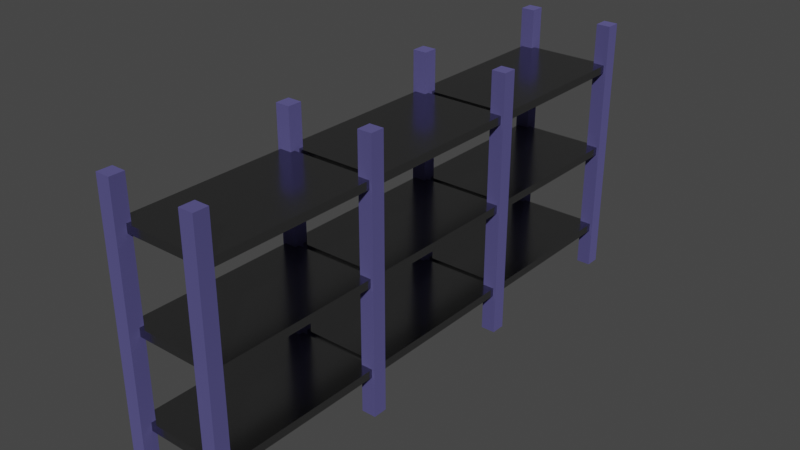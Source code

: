 # Source: shelves-1.blend  (saved by Blender 2.93.21; exported with 4.5.12 LTS)
import bpy
from mathutils import Matrix  # noqa: F401  (used for matrix-valued properties, if any)

bpy.ops.wm.read_factory_settings(use_empty=True)
scene = bpy.context.scene
scene.name = 'Scene'

# ---- collections
col_collection = bpy.data.collections.new('Collection'); scene.collection.children.link(col_collection)

# ---- materials (node trees are filled in below, after node groups)
mat_pillars = bpy.data.materials.new('pillars')
mat_pillars.alpha_threshold = 0.0
mat_pillars.use_transparent_shadow = False
mat_pillars.line_color = (0.0, 0.0, 0.0, 1.0)
mat_shelf = bpy.data.materials.new('shelf')
mat_shelf.use_transparent_shadow = False

# ---- material node trees
mat_pillars.use_nodes = True; mat_pillars.node_tree.nodes.clear()
_N = mat_pillars.node_tree.nodes; _L = mat_pillars.node_tree.links
n0 = _N.new('ShaderNodeOutputMaterial'); n0.name = 'Material Output'; n0.location = (300, 300)
n1 = _N.new('ShaderNodeBsdfPrincipled'); n1.name = 'Principled BSDF'; n1.location = (10, 300)
n1.distribution = 'GGX'
n1.subsurface_method = 'BURLEY'
n1.inputs[0].default_value = (0.2127, 0.1969, 0.5357, 1.0)
n1.inputs[1].default_value = 1.0
n1.inputs[2].default_value = 1.0
n1.inputs[3].default_value = 1.45
n1.inputs[27].default_value = (0.0, 0.0, 0.0, 1.0)
n1.inputs[28].default_value = 1.0
_L.new(n1.outputs[0], n0.inputs[0])
n0.is_active_output = True
mat_shelf.use_nodes = True; mat_shelf.node_tree.nodes.clear()
_N = mat_shelf.node_tree.nodes; _L = mat_shelf.node_tree.links
n0 = _N.new('ShaderNodeBsdfPrincipled'); n0.name = 'Principled BSDF'; n0.location = (10, 300)
n0.distribution = 'GGX'
n0.subsurface_method = 'BURLEY'
n0.inputs[0].default_value = (0.3108, 0.3108, 0.3108, 1.0)
n0.inputs[1].default_value = 1.0
n0.inputs[2].default_value = 0.2059
n0.inputs[3].default_value = 1.45
n0.inputs[27].default_value = (0.0, 0.0, 0.0, 1.0)
n0.inputs[28].default_value = 1.0
n1 = _N.new('ShaderNodeOutputMaterial'); n1.name = 'Material Output'; n1.location = (300, 300)
_L.new(n0.outputs[0], n1.inputs[0])
n1.is_active_output = True

# ---- world
world_world = bpy.data.worlds.new('World'); scene.world = world_world
world_world.use_nodes = True; world_world.node_tree.nodes.clear()
_N = world_world.node_tree.nodes; _L = world_world.node_tree.links
n0 = _N.new('ShaderNodeOutputWorld'); n0.name = 'World Output'; n0.location = (300, 300)
n1 = _N.new('ShaderNodeBackground'); n1.name = 'Background'; n1.location = (10, 300)
n1.inputs[0].default_value = (0.05088, 0.05088, 0.05088, 1.0)
_L.new(n1.outputs[0], n0.inputs[0])
n0.is_active_output = True
world_world.color = (0.05088, 0.05088, 0.05088)
world_world.use_sun_shadow = False
world_world.sun_shadow_jitter_overblur = 0.0

# ---- meshes
me_cube = bpy.data.meshes.new('Cube')
me_cube.from_pydata([(-0.8381, -1.838, 2.0), (-0.8381, -1.838, 0.0), (-0.8381, -2.162, 2.0), (-0.8381, -2.162, 0.0), (-1.162, -1.838, 2.0), (-1.162, -1.838, 0.0), (-1.162, -2.162, 2.0), (-1.162, -2.162, 0.0), (-1.1, -1.938, 0.9085), (-1.1, -1.938, 1.092), (-1.1, 1.938, 0.9085), (-1.1, 1.938, 1.092), (1.1, -1.938, 0.9085), (1.1, -1.938, 1.092), (1.1, 1.938, 0.9085), (1.1, 1.938, 1.092), (-0.8381, 2.162, 2.0), (-0.8381, 2.162, 0.0), (-0.8381, 1.838, 2.0), (-0.8381, 1.838, 0.0), (-1.162, 2.162, 2.0), (-1.162, 2.162, 0.0), (-1.162, 1.838, 2.0), (-1.162, 1.838, 0.0), (1.162, -1.838, 2.0), (1.162, -1.838, 0.0), (1.162, -2.162, 2.0), (1.162, -2.162, 0.0), (0.8381, -1.838, 2.0), (0.8381, -1.838, 0.0), (0.8381, -2.162, 2.0), (0.8381, -2.162, 0.0), (1.162, 2.162, 2.0), (1.162, 2.162, 0.0), (1.162, 1.838, 2.0), (1.162, 1.838, 0.0), (0.8381, 2.162, 2.0), (0.8381, 2.162, 0.0), (0.8381, 1.838, 2.0), (0.8381, 1.838, 0.0)], [], [(0, 4, 6, 2), (3, 2, 6, 7), (7, 6, 4, 5), (5, 1, 3, 7), (1, 0, 2, 3), (5, 4, 0, 1), (11, 10, 14, 15), (13, 12, 8, 9), (15, 14, 12, 13), (9, 8, 10, 11), (13, 9, 11, 15), (8, 12, 14, 10), (16, 20, 22, 18), (19, 18, 22, 23), (23, 22, 20, 21), (21, 17, 19, 23), (17, 16, 18, 19), (21, 20, 16, 17), (24, 28, 30, 26), (27, 26, 30, 31), (31, 30, 28, 29), (29, 25, 27, 31), (25, 24, 26, 27), (29, 28, 24, 25), (32, 36, 38, 34), (35, 34, 38, 39), (39, 38, 36, 37), (37, 33, 35, 39), (33, 32, 34, 35), (37, 36, 32, 33)])
me_cube.polygons.foreach_set('material_index', [0, 0, 0, 0, 0, 0, 1, 1, 1, 1, 1, 1, 0, 0, 0, 0, 0, 0, 0, 0, 0, 0, 0, 0, 0, 0, 0, 0, 0, 0])
_uv = me_cube.uv_layers.new(name='UVMap')
_uv.uv.foreach_set('vector', [0.625, 0.5, 0.875, 0.5, 0.875, 0.75, 0.625, 0.75, 0.375, 0.75, 0.625, 0.75, 0.625, 1.0, 0.375, 1.0, 0.375, 0.0, 0.625, 0.0, 0.625, 0.25, 0.375, 0.25, 0.125, 0.5, 0.375, 0.5, 0.375, 0.75, 0.125, 0.75, 0.375, 0.5, 0.625, 0.5, 0.625, 0.75, 0.375, 0.75, 0.375, 0.25, 0.625, 0.25, 0.625, 0.5, 0.375, 0.5, 0.375, 0.0, 0.625, 0.0, 0.625, 0.25, 0.375, 0.25, 0.375, 0.25, 0.625, 0.25, 0.625, 0.5, 0.375, 0.5, 0.375, 0.5, 0.625, 0.5, 0.625, 0.75, 0.375, 0.75, 0.375, 0.75, 0.625, 0.75, 0.625, 1.0, 0.375, 1.0, 0.125, 0.5, 0.375, 0.5, 0.375, 0.75, 0.125, 0.75, 0.625, 0.5, 0.875, 0.5, 0.875, 0.75, 0.625, 0.75, 0.625, 0.5, 0.875, 0.5, 0.875, 0.75, 0.625, 0.75, 0.375, 0.75, 0.625, 0.75, 0.625, 1.0, 0.375, 1.0, 0.375, 0.0, 0.625, 0.0, 0.625, 0.25, 0.375, 0.25, 0.125, 0.5, 0.375, 0.5, 0.375, 0.75, 0.125, 0.75, 0.375, 0.5, 0.625, 0.5, 0.625, 0.75, 0.375, 0.75, 0.375, 0.25, 0.625, 0.25, 0.625, 0.5, 0.375, 0.5, 0.625, 0.5, 0.875, 0.5, 0.875, 0.75, 0.625, 0.75, 0.375, 0.75, 0.625, 0.75, 0.625, 1.0, 0.375, 1.0, 0.375, 0.0, 0.625, 0.0, 0.625, 0.25, 0.375, 0.25, 0.125, 0.5, 0.375, 0.5, 0.375, 0.75, 0.125, 0.75, 0.375, 0.5, 0.625, 0.5, 0.625, 0.75, 0.375, 0.75, 0.375, 0.25, 0.625, 0.25, 0.625, 0.5, 0.375, 0.5, 0.625, 0.5, 0.875, 0.5, 0.875, 0.75, 0.625, 0.75, 0.375, 0.75, 0.625, 0.75, 0.625, 1.0, 0.375, 1.0, 0.375, 0.0, 0.625, 0.0, 0.625, 0.25, 0.375, 0.25, 0.125, 0.5, 0.375, 0.5, 0.375, 0.75, 0.125, 0.75, 0.375, 0.5, 0.625, 0.5, 0.625, 0.75, 0.375, 0.75, 0.375, 0.25, 0.625, 0.25, 0.625, 0.5, 0.375, 0.5])
me_cube.materials.append(mat_pillars)
me_cube.materials.append(mat_shelf)
me_cube.use_remesh_preserve_volume = False
me_cube.use_remesh_preserve_attributes = False
me_cube.use_mirror_vertex_groups = False
me_cube.update()

# ---- objects
ob_shelf_1 = bpy.data.objects.new('shelf-1', me_cube)

# ---- transforms, parenting, visibility, modifiers, constraints
ob_shelf_1.location = (0.0, 0.0, 0.0)
ob_shelf_1.lock_rotations_4d = False
ob_shelf_1.empty_display_type = 'ARROWS'
ob_shelf_1.lineart.crease_threshold = 0.0
_m = ob_shelf_1.modifiers.new('Array', 'ARRAY')
_m.count = 3
_m.use_constant_offset = True
_m.constant_offset_displace = (0.0, 4.0, 0.0)
_m.use_relative_offset = False
_m.relative_offset_displace = (0.0, 1.0, 0.0)
_m.use_merge_vertices = True
_m = ob_shelf_1.modifiers.new('Array.001', 'ARRAY')
_m.count = 3
_m.use_constant_offset = True
_m.constant_offset_displace = (0.0, 0.0, 2.0)
_m.use_relative_offset = False

# ---- collection membership
col_collection.objects.link(ob_shelf_1)

# ---- scene / render settings (as saved in the file)
scene.frame_start = 1; scene.frame_end = 250; scene.frame_set(1)
scene.render.engine = 'BLENDER_EEVEE_NEXT'
scene.cycles.use_denoising = False
scene.cycles.samples = 128
scene.cycles.sampling_pattern = 'TABULATED_SOBOL'
scene.cycles.use_adaptive_sampling = False
scene.cycles.use_light_tree = False
scene.view_settings.view_transform = 'Filmic'
bpy.context.view_layer.update()

# ---- added for rendering (the .blend has no active camera and no usable light): camera, sun
cam_auto = bpy.data.cameras.new('AutoCamera')
cam_auto.lens = 50.0
cam_auto.sensor_width = 36.0
cam_auto.clip_end = 1000.0
ob_auto_camera = bpy.data.objects.new('AutoCamera', cam_auto)
scene.collection.objects.link(ob_auto_camera)
ob_auto_camera.location = (12.8628, -11.4354, 13.2903)
ob_auto_camera.rotation_euler = (1.09748, -7.21219e-08, 0.694738)
scene.camera = ob_auto_camera
light_auto_sun = bpy.data.lights.new('AutoSun', 'SUN')
light_auto_sun.energy = 3.0
light_auto_sun.angle = 0.0523599
ob_auto_sun = bpy.data.objects.new('AutoSun', light_auto_sun)
scene.collection.objects.link(ob_auto_sun)
ob_auto_sun.rotation_euler = (0.872665, 0.174533, 0.523599)
bpy.context.view_layer.update()
